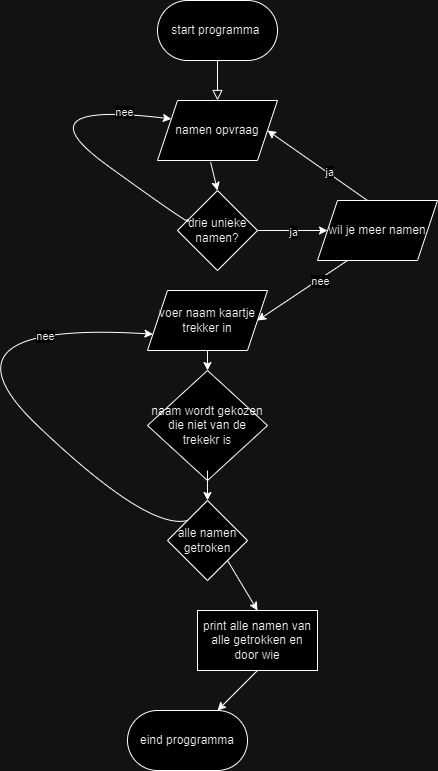

The diagram above was exported from draw.io. Its source (the exported page's mxGraphModel, read from the mxfile embedded in the PNG):
<mxGraphModel dx="1518" dy="614" grid="1" gridSize="10" guides="1" tooltips="1" connect="1" arrows="1" fold="1" page="1" pageScale="1" pageWidth="827" pageHeight="1169" math="0" shadow="0">
  <root>
    <mxCell id="WIyWlLk6GJQsqaUBKTNV-0" />
    <mxCell id="WIyWlLk6GJQsqaUBKTNV-1" parent="WIyWlLk6GJQsqaUBKTNV-0" />
    <mxCell id="WIyWlLk6GJQsqaUBKTNV-2" value="" style="rounded=0;html=1;jettySize=auto;orthogonalLoop=1;fontSize=11;endArrow=block;endFill=0;endSize=8;strokeWidth=1;shadow=0;labelBackgroundColor=none;edgeStyle=orthogonalEdgeStyle;entryX=0.5;entryY=0;entryDx=0;entryDy=0;" parent="WIyWlLk6GJQsqaUBKTNV-1" source="JFCM3tolISJZZ5oy1PFS-26" target="JFCM3tolISJZZ5oy1PFS-2" edge="1">
      <mxGeometry relative="1" as="geometry">
        <mxPoint x="440" y="100" as="sourcePoint" />
        <mxPoint x="400" y="140" as="targetPoint" />
      </mxGeometry>
    </mxCell>
    <mxCell id="JFCM3tolISJZZ5oy1PFS-2" value="namen opvraag" style="shape=parallelogram;perimeter=parallelogramPerimeter;whiteSpace=wrap;html=1;fixedSize=1;" vertex="1" parent="WIyWlLk6GJQsqaUBKTNV-1">
      <mxGeometry x="340" y="140" width="120" height="60" as="geometry" />
    </mxCell>
    <mxCell id="JFCM3tolISJZZ5oy1PFS-3" value="" style="endArrow=classic;html=1;rounded=0;exitX=0.443;exitY=1.03;exitDx=0;exitDy=0;exitPerimeter=0;entryX=0.5;entryY=0;entryDx=0;entryDy=0;" edge="1" parent="WIyWlLk6GJQsqaUBKTNV-1" source="JFCM3tolISJZZ5oy1PFS-2" target="JFCM3tolISJZZ5oy1PFS-4">
      <mxGeometry width="50" height="50" relative="1" as="geometry">
        <mxPoint x="390" y="230" as="sourcePoint" />
        <mxPoint x="393" y="260" as="targetPoint" />
      </mxGeometry>
    </mxCell>
    <mxCell id="JFCM3tolISJZZ5oy1PFS-4" value="drie unieke namen?" style="rhombus;whiteSpace=wrap;html=1;" vertex="1" parent="WIyWlLk6GJQsqaUBKTNV-1">
      <mxGeometry x="360" y="230" width="80" height="80" as="geometry" />
    </mxCell>
    <mxCell id="JFCM3tolISJZZ5oy1PFS-5" value="" style="curved=1;endArrow=classic;html=1;rounded=0;exitX=0.115;exitY=0.358;exitDx=0;exitDy=0;exitPerimeter=0;entryX=0;entryY=0.25;entryDx=0;entryDy=0;" edge="1" parent="WIyWlLk6GJQsqaUBKTNV-1" source="JFCM3tolISJZZ5oy1PFS-4" target="JFCM3tolISJZZ5oy1PFS-2">
      <mxGeometry width="50" height="50" relative="1" as="geometry">
        <mxPoint x="330" y="270" as="sourcePoint" />
        <mxPoint x="380" y="220" as="targetPoint" />
        <Array as="points">
          <mxPoint x="380" y="270" />
          <mxPoint x="200" y="140" />
        </Array>
      </mxGeometry>
    </mxCell>
    <mxCell id="JFCM3tolISJZZ5oy1PFS-6" value="nee" style="edgeLabel;html=1;align=center;verticalAlign=middle;resizable=0;points=[];" vertex="1" connectable="0" parent="JFCM3tolISJZZ5oy1PFS-5">
      <mxGeometry x="0.7578" y="1" relative="1" as="geometry">
        <mxPoint as="offset" />
      </mxGeometry>
    </mxCell>
    <mxCell id="JFCM3tolISJZZ5oy1PFS-7" value="" style="endArrow=classic;html=1;rounded=0;exitX=1;exitY=0.5;exitDx=0;exitDy=0;entryX=0;entryY=0.5;entryDx=0;entryDy=0;" edge="1" parent="WIyWlLk6GJQsqaUBKTNV-1" source="JFCM3tolISJZZ5oy1PFS-4" target="JFCM3tolISJZZ5oy1PFS-9">
      <mxGeometry width="50" height="50" relative="1" as="geometry">
        <mxPoint x="490" y="280" as="sourcePoint" />
        <mxPoint x="510" y="270" as="targetPoint" />
      </mxGeometry>
    </mxCell>
    <mxCell id="JFCM3tolISJZZ5oy1PFS-8" value="ja" style="edgeLabel;html=1;align=center;verticalAlign=middle;resizable=0;points=[];" vertex="1" connectable="0" parent="JFCM3tolISJZZ5oy1PFS-7">
      <mxGeometry x="-0.0057" y="-1" relative="1" as="geometry">
        <mxPoint as="offset" />
      </mxGeometry>
    </mxCell>
    <mxCell id="JFCM3tolISJZZ5oy1PFS-9" value="wil je meer namen" style="shape=parallelogram;perimeter=parallelogramPerimeter;whiteSpace=wrap;html=1;fixedSize=1;" vertex="1" parent="WIyWlLk6GJQsqaUBKTNV-1">
      <mxGeometry x="500" y="240" width="120" height="60" as="geometry" />
    </mxCell>
    <mxCell id="JFCM3tolISJZZ5oy1PFS-10" value="" style="endArrow=classic;html=1;rounded=0;entryX=1;entryY=0.5;entryDx=0;entryDy=0;" edge="1" parent="WIyWlLk6GJQsqaUBKTNV-1" target="JFCM3tolISJZZ5oy1PFS-2">
      <mxGeometry width="50" height="50" relative="1" as="geometry">
        <mxPoint x="550" y="240" as="sourcePoint" />
        <mxPoint x="600" y="190" as="targetPoint" />
      </mxGeometry>
    </mxCell>
    <mxCell id="JFCM3tolISJZZ5oy1PFS-11" value="ja&lt;br&gt;" style="edgeLabel;html=1;align=center;verticalAlign=middle;resizable=0;points=[];" vertex="1" connectable="0" parent="JFCM3tolISJZZ5oy1PFS-10">
      <mxGeometry x="-0.2185" y="-2" relative="1" as="geometry">
        <mxPoint y="1" as="offset" />
      </mxGeometry>
    </mxCell>
    <mxCell id="JFCM3tolISJZZ5oy1PFS-12" value="naam wordt gekozen&lt;br&gt;die niet van de trekekr is" style="rhombus;whiteSpace=wrap;html=1;" vertex="1" parent="WIyWlLk6GJQsqaUBKTNV-1">
      <mxGeometry x="330" y="410" width="120" height="110" as="geometry" />
    </mxCell>
    <mxCell id="JFCM3tolISJZZ5oy1PFS-13" value="" style="endArrow=classic;html=1;rounded=0;exitX=0.25;exitY=1;exitDx=0;exitDy=0;entryX=1;entryY=0.5;entryDx=0;entryDy=0;" edge="1" parent="WIyWlLk6GJQsqaUBKTNV-1" source="JFCM3tolISJZZ5oy1PFS-9" target="JFCM3tolISJZZ5oy1PFS-15">
      <mxGeometry width="50" height="50" relative="1" as="geometry">
        <mxPoint x="500" y="350" as="sourcePoint" />
        <mxPoint x="450" y="350" as="targetPoint" />
      </mxGeometry>
    </mxCell>
    <mxCell id="JFCM3tolISJZZ5oy1PFS-14" value="nee&lt;br&gt;" style="edgeLabel;html=1;align=center;verticalAlign=middle;resizable=0;points=[];" vertex="1" connectable="0" parent="JFCM3tolISJZZ5oy1PFS-13">
      <mxGeometry x="-0.3603" y="2" relative="1" as="geometry">
        <mxPoint as="offset" />
      </mxGeometry>
    </mxCell>
    <mxCell id="JFCM3tolISJZZ5oy1PFS-15" value="voer naam kaartje trekker in" style="shape=parallelogram;perimeter=parallelogramPerimeter;whiteSpace=wrap;html=1;fixedSize=1;" vertex="1" parent="WIyWlLk6GJQsqaUBKTNV-1">
      <mxGeometry x="330" y="330" width="120" height="60" as="geometry" />
    </mxCell>
    <mxCell id="JFCM3tolISJZZ5oy1PFS-16" value="" style="endArrow=classic;html=1;rounded=0;exitX=0.5;exitY=1;exitDx=0;exitDy=0;entryX=0.5;entryY=0;entryDx=0;entryDy=0;" edge="1" parent="WIyWlLk6GJQsqaUBKTNV-1" source="JFCM3tolISJZZ5oy1PFS-15" target="JFCM3tolISJZZ5oy1PFS-12">
      <mxGeometry width="50" height="50" relative="1" as="geometry">
        <mxPoint x="390" y="450" as="sourcePoint" />
        <mxPoint x="440" y="400" as="targetPoint" />
      </mxGeometry>
    </mxCell>
    <mxCell id="JFCM3tolISJZZ5oy1PFS-17" value="" style="endArrow=classic;html=1;rounded=0;" edge="1" parent="WIyWlLk6GJQsqaUBKTNV-1" target="JFCM3tolISJZZ5oy1PFS-18">
      <mxGeometry width="50" height="50" relative="1" as="geometry">
        <mxPoint x="390" y="510" as="sourcePoint" />
        <mxPoint x="390" y="560" as="targetPoint" />
      </mxGeometry>
    </mxCell>
    <mxCell id="JFCM3tolISJZZ5oy1PFS-18" value="alle namen getroken" style="rhombus;whiteSpace=wrap;html=1;" vertex="1" parent="WIyWlLk6GJQsqaUBKTNV-1">
      <mxGeometry x="350" y="540" width="80" height="80" as="geometry" />
    </mxCell>
    <mxCell id="JFCM3tolISJZZ5oy1PFS-19" value="" style="curved=1;endArrow=classic;html=1;rounded=0;entryX=0;entryY=0.75;entryDx=0;entryDy=0;exitX=0;exitY=0;exitDx=0;exitDy=0;" edge="1" parent="WIyWlLk6GJQsqaUBKTNV-1" source="JFCM3tolISJZZ5oy1PFS-18" target="JFCM3tolISJZZ5oy1PFS-15">
      <mxGeometry width="50" height="50" relative="1" as="geometry">
        <mxPoint x="280" y="570" as="sourcePoint" />
        <mxPoint x="330" y="520" as="targetPoint" />
        <Array as="points">
          <mxPoint x="330" y="570" />
          <mxPoint x="110" y="360" />
        </Array>
      </mxGeometry>
    </mxCell>
    <mxCell id="JFCM3tolISJZZ5oy1PFS-21" value="nee" style="edgeLabel;html=1;align=center;verticalAlign=middle;resizable=0;points=[];" vertex="1" connectable="0" parent="JFCM3tolISJZZ5oy1PFS-19">
      <mxGeometry x="0.6241" y="-8" relative="1" as="geometry">
        <mxPoint as="offset" />
      </mxGeometry>
    </mxCell>
    <mxCell id="JFCM3tolISJZZ5oy1PFS-22" value="" style="endArrow=classic;html=1;rounded=0;exitX=1;exitY=1;exitDx=0;exitDy=0;entryX=0.5;entryY=0;entryDx=0;entryDy=0;" edge="1" parent="WIyWlLk6GJQsqaUBKTNV-1" source="JFCM3tolISJZZ5oy1PFS-18" target="JFCM3tolISJZZ5oy1PFS-23">
      <mxGeometry width="50" height="50" relative="1" as="geometry">
        <mxPoint x="430" y="620" as="sourcePoint" />
        <mxPoint x="470" y="640" as="targetPoint" />
      </mxGeometry>
    </mxCell>
    <mxCell id="JFCM3tolISJZZ5oy1PFS-23" value="print alle namen van alle getrokken en door wie" style="rounded=0;whiteSpace=wrap;html=1;" vertex="1" parent="WIyWlLk6GJQsqaUBKTNV-1">
      <mxGeometry x="380" y="650" width="120" height="60" as="geometry" />
    </mxCell>
    <mxCell id="JFCM3tolISJZZ5oy1PFS-24" value="" style="endArrow=classic;html=1;rounded=0;exitX=0.5;exitY=1;exitDx=0;exitDy=0;" edge="1" parent="WIyWlLk6GJQsqaUBKTNV-1" source="JFCM3tolISJZZ5oy1PFS-23" target="JFCM3tolISJZZ5oy1PFS-25">
      <mxGeometry width="50" height="50" relative="1" as="geometry">
        <mxPoint x="390" y="740" as="sourcePoint" />
        <mxPoint x="350" y="820" as="targetPoint" />
      </mxGeometry>
    </mxCell>
    <mxCell id="JFCM3tolISJZZ5oy1PFS-25" value="eind proggramma" style="rounded=1;whiteSpace=wrap;html=1;arcSize=50;" vertex="1" parent="WIyWlLk6GJQsqaUBKTNV-1">
      <mxGeometry x="310" y="750" width="120" height="60" as="geometry" />
    </mxCell>
    <mxCell id="JFCM3tolISJZZ5oy1PFS-26" value="start programma&amp;nbsp;" style="rounded=1;whiteSpace=wrap;html=1;arcSize=50;" vertex="1" parent="WIyWlLk6GJQsqaUBKTNV-1">
      <mxGeometry x="340" y="40" width="120" height="60" as="geometry" />
    </mxCell>
  </root>
</mxGraphModel>